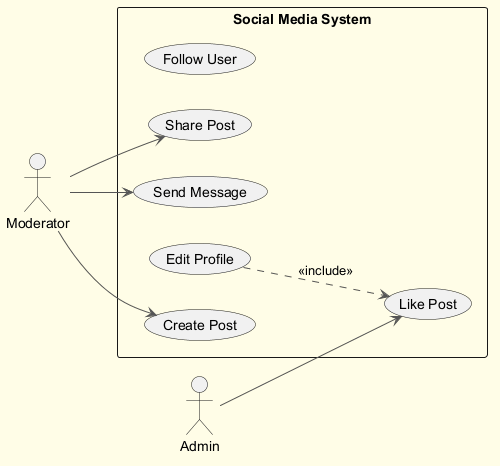

The diagram above was rendered by PlantUML. Its source (embedded in the PNG):
@startuml
skinparam backgroundColor #FFFDE7
skinparam classBackgroundColor #FFF9C4
skinparam classBorderColor #F57F17
skinparam ArrowColor #555555
left to right direction
actor "Moderator" as M
actor "Admin" as A
rectangle "Social Media System" {
  usecase "Follow User" as UC_FollowUser
  usecase "Like Post" as UC_LikePost
  usecase "Share Post" as UC_SharePost
  usecase "Send Message" as UC_SendMessage
  usecase "Edit Profile" as UC_EditProfile
  usecase "Create Post" as UC_CreatePost
}
M --> UC_SharePost
M --> UC_SendMessage
M --> UC_CreatePost
A --> UC_LikePost
UC_EditProfile ..> UC_LikePost : <<include>>
@enduml